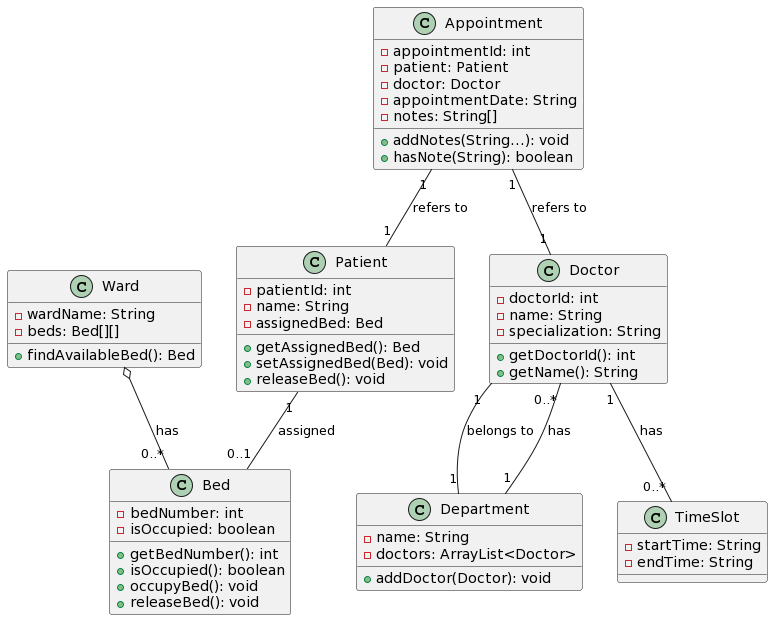

The diagram above was rendered by PlantUML. Its source (embedded in the PNG):
@startuml
class Patient {
    - patientId: int
    - name: String
    - assignedBed: Bed
    + getAssignedBed(): Bed
    + setAssignedBed(Bed): void
    + releaseBed(): void
}

class Doctor {
    - doctorId: int
    - name: String
    - specialization: String
    + getDoctorId(): int
    + getName(): String
}

class Department {
    - name: String
    - doctors: ArrayList<Doctor>
    + addDoctor(Doctor): void
}

class Appointment {
    - appointmentId: int
    - patient: Patient
    - doctor: Doctor
    - appointmentDate: String
    - notes: String[]
    + addNotes(String...): void
    + hasNote(String): boolean
}

class TimeSlot {
    - startTime: String
    - endTime: String
}

class Bed {
    - bedNumber: int
    - isOccupied: boolean
    + getBedNumber(): int
    + isOccupied(): boolean
    + occupyBed(): void
    + releaseBed(): void
}

class Ward {
    - wardName: String
    - beds: Bed[][]
    + findAvailableBed(): Bed
}

Doctor "1" -- "0..*" TimeSlot : has
Doctor "1" -- "1" Department : belongs to
Department "1" -- "0..*" Doctor : has
Appointment "1" -- "1" Patient : refers to
Appointment "1" -- "1" Doctor : refers to
Patient "1" -- "0..1" Bed : assigned
Ward o-- "0..*" Bed : has
@enduml